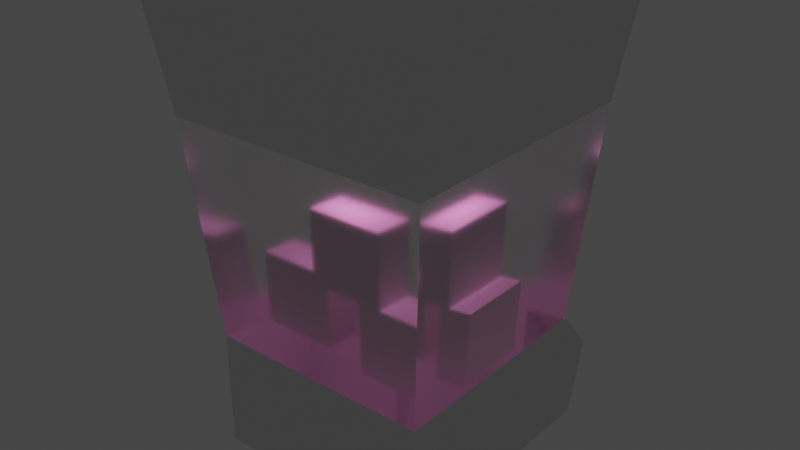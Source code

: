 # Source: Grabber.blend  (saved by Blender 3.2.14; exported with 4.5.12 LTS)
import bpy
from mathutils import Matrix  # noqa: F401  (used for matrix-valued properties, if any)

bpy.ops.wm.read_factory_settings(use_empty=True)
scene = bpy.context.scene
scene.name = 'Scene'

# ---- collections
col_collection = bpy.data.collections.new('Collection'); scene.collection.children.link(col_collection)

# ---- materials (node trees are filled in below, after node groups)
mat_material = bpy.data.materials.new('Material')
mat_material.alpha_threshold = 0.0
mat_material.use_transparent_shadow = False
mat_material.line_color = (0.0, 0.0, 0.0, 1.0)
mat_material_001 = bpy.data.materials.new('Material.001')
mat_material_001.use_transparent_shadow = False

# ---- material node trees
mat_material.use_nodes = True; mat_material.node_tree.nodes.clear()
_N = mat_material.node_tree.nodes; _L = mat_material.node_tree.links
n0 = _N.new('ShaderNodeOutputMaterial'); n0.name = 'Material Output'; n0.location = (300, 300)
n1 = _N.new('ShaderNodeBsdfPrincipled'); n1.name = 'Principled BSDF'; n1.location = (10, 300)
n1.distribution = 'GGX'
n1.subsurface_method = 'BURLEY'
n1.inputs[2].default_value = 0.4
n1.inputs[3].default_value = 1.45
n1.inputs[27].default_value = (0.0, 0.0, 0.0, 1.0)
n1.inputs[28].default_value = 1.0
_L.new(n1.outputs[0], n0.inputs[0])
n0.is_active_output = True
mat_material_001.use_nodes = True; mat_material_001.node_tree.nodes.clear()
_N = mat_material_001.node_tree.nodes; _L = mat_material_001.node_tree.links
n0 = _N.new('ShaderNodeOutputMaterial'); n0.name = 'Material Output'; n0.location = (300, 300)
n1 = _N.new('ShaderNodeBsdfGlass'); n1.name = 'Glass BSDF'; n1.location = (10, 300)
n1.distribution = 'GGX'
n1.inputs[1].default_value = 0.1929
n1.inputs[2].default_value = 1.45
_L.new(n1.outputs[0], n0.inputs[0])
n0.is_active_output = True

# ---- world
world_world = bpy.data.worlds.new('World'); scene.world = world_world
world_world.use_nodes = True; world_world.node_tree.nodes.clear()
_N = world_world.node_tree.nodes; _L = world_world.node_tree.links
n0 = _N.new('ShaderNodeOutputWorld'); n0.name = 'World Output'; n0.location = (300, 300)
n1 = _N.new('ShaderNodeBackground'); n1.name = 'Background'; n1.location = (10, 300)
n1.inputs[0].default_value = (0.05088, 0.05088, 0.05088, 1.0)
_L.new(n1.outputs[0], n0.inputs[0])
n0.is_active_output = True
world_world.color = (0.05088, 0.05088, 0.05088)
world_world.use_sun_shadow = False
world_world.sun_shadow_jitter_overblur = 0.0

# ---- lights
light_point = bpy.data.lights.new('Point', 'SPOT')
light_point.color = (1.0, 0.2789, 0.7015)
light_point.transmission_factor = 0.0
light_point.use_shadow = False
light_point.energy = 20.0
light_point.shadow_soft_size = 0.25
light_point.shadow_maximum_resolution = 0.006
light_point.use_absolute_resolution = True
light_point.spot_size = 2.421

# ---- meshes
me_cube = bpy.data.meshes.new('Cube')
me_cube.from_pydata([(1.3, 1.3, 1.0), (1.3, -1.3, 1.0), (1.0, -1.0, -1.0), (-1.3, 1.3, 1.0), (-1.0, 1.0, -1.0), (-1.3, -1.3, 1.0), (-1.0, -1.0, -1.0), (1.0, 1.0, -0.4728), (-1.0, -1.0, -0.4728), (1.0, -1.0, -0.4728), (-1.0, 1.0, -0.4728), (-1.166, -1.166, 0.5), (1.166, 1.166, 0.5), (1.166, -1.166, 0.5), (-1.166, 1.166, 0.5), (0.0, 1.0, -1.0), (0.0, 1.0, -0.4728), (0.832, 1.294, -0.6287), (1.0, 1.204, -1.0), (0.6099, 1.115, -0.5217), (0.832, 1.115, -0.5217), (0.0, 1.204, -1.0), (0.6099, 1.294, -0.6287), (0.0, 1.035, -0.4742), (1.0, 1.035, -0.4742), (1.0, 1.374, -0.6762), (0.0, 1.374, -0.6762), (0.6099, 1.137, -0.5122), (0.832, 1.137, -0.5122), (0.832, 1.317, -0.6192), (0.6099, 1.317, -0.6192), (-0.7745, -0.3308, -0.4088), (-0.7745, -0.3308, -0.07797), (-0.7745, 0.3308, -0.4088), (-0.7745, 0.3308, -0.07797), (-0.1129, -0.3308, -0.4088), (-0.1129, -0.3308, -0.07797), (-0.1129, 0.3308, -0.4088), (-0.1129, 0.3308, -0.07797), (0.2051, -0.3308, -0.4655), (0.2051, -0.3308, -0.1347), (0.2051, 0.3308, -0.4655), (0.2051, 0.3308, -0.1347), (0.8667, -0.3308, -0.4655), (0.8667, -0.3308, -0.1347), (0.8667, 0.3308, -0.4655), (0.8667, 0.3308, -0.1347), (-0.2349, -0.3592, -0.1299), (-0.2349, -0.3592, 0.2009), (-0.2349, 0.3024, -0.1299), (-0.2349, 0.3024, 0.2009), (0.4267, -0.3592, -0.1299), (0.4267, -0.3592, 0.2009), (0.4267, 0.3024, -0.1299), (0.4267, 0.3024, 0.2009)], [], [(0, 3, 5, 1), (13, 1, 5, 11), (11, 5, 3, 14), (12, 0, 1, 13), (14, 3, 0, 12), (4, 10, 16, 15), (25, 24, 7, 9, 2, 18), (6, 8, 10, 4), (2, 9, 8, 6), (10, 14, 12, 7, 16), (7, 12, 13, 9), (8, 11, 14, 10), (9, 13, 11, 8), (22, 19, 27, 30), (21, 26, 25, 18), (15, 21, 18, 2, 6, 4), (16, 7, 24, 23), (15, 16, 23, 26, 21), (22, 17, 20, 19, 23, 24, 25, 26), (19, 22, 26, 23), (30, 27, 28, 29), (20, 17, 29, 28), (17, 22, 30, 29), (19, 20, 28, 27), (31, 32, 34, 33), (33, 34, 38, 37), (37, 38, 36, 35), (35, 36, 32, 31), (33, 37, 35, 31), (38, 34, 32, 36), (39, 40, 42, 41), (41, 42, 46, 45), (45, 46, 44, 43), (43, 44, 40, 39), (41, 45, 43, 39), (46, 42, 40, 44), (47, 48, 50, 49), (49, 50, 54, 53), (53, 54, 52, 51), (51, 52, 48, 47), (49, 53, 51, 47), (54, 50, 48, 52)])
me_cube.polygons.foreach_set('material_index', [0, 0, 0, 0, 0, 0, 0, 0, 0, 1, 1, 1, 1, 0, 0, 0, 0, 0, 0, 0, 0, 0, 0, 0, 0, 0, 0, 0, 0, 0, 0, 0, 0, 0, 0, 0, 0, 0, 0, 0, 0, 0])
_uv = me_cube.uv_layers.new(name='UVMap')
_uv.uv.foreach_set('vector', [0.625, 0.5, 0.875, 0.5, 0.875, 0.75, 0.625, 0.75, 0.5625, 0.75, 0.625, 0.75, 0.625, 1.0, 0.5625, 1.0, 0.5625, 0.0, 0.625, 0.0, 0.625, 0.25, 0.5625, 0.25, 0.5625, 0.5, 0.625, 0.5, 0.625, 0.75, 0.5625, 0.75, 0.5625, 0.25, 0.625, 0.25, 0.625, 0.5, 0.5625, 0.5, 0.375, 0.25, 0.5, 0.25, 0.5, 0.375, 0.375, 0.375, 0.4375, 0.5, 0.5, 0.5, 0.5, 0.5, 0.5, 0.75, 0.375, 0.75, 0.375, 0.5, 0.375, 0.0, 0.5, 0.0, 0.5, 0.25, 0.375, 0.25, 0.375, 0.75, 0.5, 0.75, 0.5, 1.0, 0.375, 1.0, 0.5, 0.25, 0.5625, 0.25, 0.5625, 0.5, 0.5, 0.5, 0.5, 0.375, 0.5, 0.5, 0.5625, 0.5, 0.5625, 0.75, 0.5, 0.75, 0.5, 0.0, 0.5625, 0.0, 0.5625, 0.25, 0.5, 0.25, 0.5, 0.75, 0.5625, 0.75, 0.5625, 1.0, 0.5, 1.0, 0.4522, 0.3866, 0.4853, 0.3866, 0.4853, 0.3866, 0.4522, 0.3866, 0.375, 0.375, 0.4375, 0.375, 0.4375, 0.5, 0.375, 0.5, 0.25, 0.5, 0.25, 0.5, 0.375, 0.5, 0.375, 0.75, 0.125, 0.75, 0.125, 0.5, 0.5, 0.375, 0.5, 0.5, 0.5, 0.5, 0.5, 0.375, 0.375, 0.375, 0.5, 0.375, 0.5, 0.375, 0.4375, 0.375, 0.375, 0.375, 0.4522, 0.3866, 0.4522, 0.4884, 0.4853, 0.4884, 0.4853, 0.3866, 0.5, 0.375, 0.5, 0.5, 0.4375, 0.5, 0.4375, 0.375, 0.4853, 0.3866, 0.4522, 0.3866, 0.4375, 0.375, 0.5, 0.375, 0.4522, 0.3866, 0.4853, 0.3866, 0.4853, 0.4884, 0.4522, 0.4884, 0.4853, 0.4884, 0.4522, 0.4884, 0.4522, 0.4884, 0.4853, 0.4884, 0.4522, 0.4884, 0.4522, 0.3866, 0.4522, 0.3866, 0.4522, 0.4884, 0.4853, 0.3866, 0.4853, 0.4884, 0.4853, 0.4884, 0.4853, 0.3866, 0.375, 0.0, 0.625, 0.0, 0.625, 0.25, 0.375, 0.25, 0.375, 0.25, 0.625, 0.25, 0.625, 0.5, 0.375, 0.5, 0.375, 0.5, 0.625, 0.5, 0.625, 0.75, 0.375, 0.75, 0.375, 0.75, 0.625, 0.75, 0.625, 1.0, 0.375, 1.0, 0.125, 0.5, 0.375, 0.5, 0.375, 0.75, 0.125, 0.75, 0.625, 0.5, 0.875, 0.5, 0.875, 0.75, 0.625, 0.75, 0.375, 0.0, 0.625, 0.0, 0.625, 0.25, 0.375, 0.25, 0.375, 0.25, 0.625, 0.25, 0.625, 0.5, 0.375, 0.5, 0.375, 0.5, 0.625, 0.5, 0.625, 0.75, 0.375, 0.75, 0.375, 0.75, 0.625, 0.75, 0.625, 1.0, 0.375, 1.0, 0.125, 0.5, 0.375, 0.5, 0.375, 0.75, 0.125, 0.75, 0.625, 0.5, 0.875, 0.5, 0.875, 0.75, 0.625, 0.75, 0.375, 0.0, 0.625, 0.0, 0.625, 0.25, 0.375, 0.25, 0.375, 0.25, 0.625, 0.25, 0.625, 0.5, 0.375, 0.5, 0.375, 0.5, 0.625, 0.5, 0.625, 0.75, 0.375, 0.75, 0.375, 0.75, 0.625, 0.75, 0.625, 1.0, 0.375, 1.0, 0.125, 0.5, 0.375, 0.5, 0.375, 0.75, 0.125, 0.75, 0.625, 0.5, 0.875, 0.5, 0.875, 0.75, 0.625, 0.75])
me_cube.materials.append(mat_material)
me_cube.materials.append(mat_material_001)
me_cube.materials.append(None)
me_cube.use_remesh_preserve_volume = False
me_cube.use_remesh_preserve_attributes = False
me_cube.use_mirror_vertex_groups = False
me_cube.update()

# ---- objects
ob_cube = bpy.data.objects.new('Cube', me_cube)
ob_point = bpy.data.objects.new('Point', light_point)

# ---- transforms, parenting, visibility, modifiers, constraints
ob_cube.location = (0.0, 0.0, 2.0)
ob_cube.scale = (1.0, 1.0, 2.0)
ob_cube.lock_rotations_4d = False
ob_cube.empty_display_type = 'ARROWS'
ob_cube.lineart.crease_threshold = 0.0
ob_point.location = (0.0, 0.0, 2.858)

# ---- collection membership
col_collection.objects.link(ob_cube)
col_collection.objects.link(ob_point)

# ---- scene / render settings (as saved in the file)
scene.frame_start = 1; scene.frame_end = 250; scene.frame_set(1)
scene.render.engine = 'BLENDER_EEVEE_NEXT'
scene.cycles.use_denoising = False
scene.cycles.samples = 128
scene.cycles.sampling_pattern = 'TABULATED_SOBOL'
scene.cycles.use_adaptive_sampling = False
scene.cycles.use_light_tree = False
scene.view_settings.view_transform = 'Filmic'
bpy.context.view_layer.update()

# ---- added for rendering (the .blend has no active camera): camera
cam_auto = bpy.data.cameras.new('AutoCamera')
cam_auto.lens = 50.0
cam_auto.sensor_width = 36.0
cam_auto.clip_end = 1000.0
ob_auto_camera = bpy.data.objects.new('AutoCamera', cam_auto)
scene.collection.objects.link(ob_auto_camera)
ob_auto_camera.location = (5.06001, -6.03509, 6.04801)
ob_auto_camera.rotation_euler = (1.09748, -7.21219e-08, 0.694738)
scene.camera = ob_auto_camera
bpy.context.view_layer.update()
